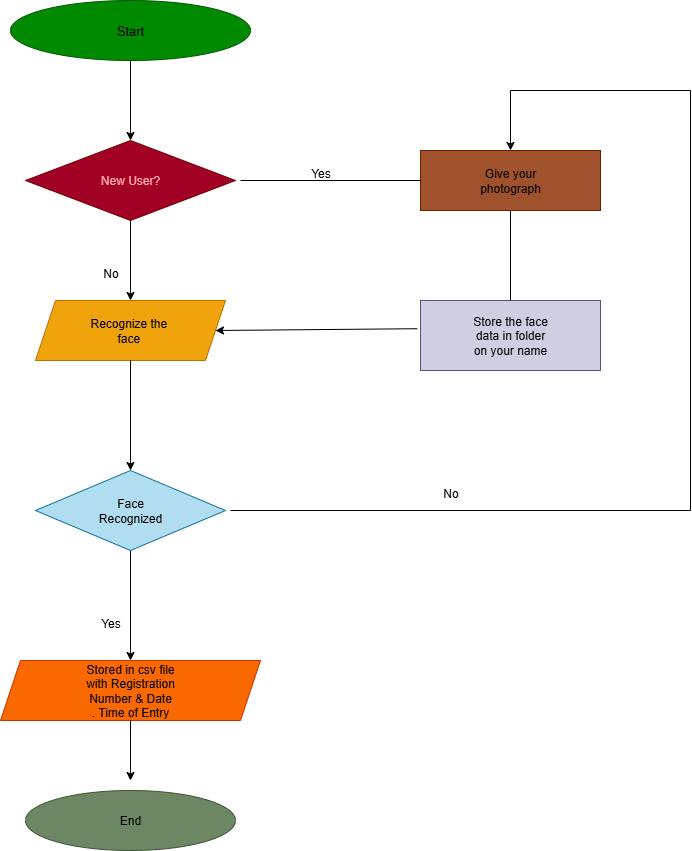

The diagram above was exported from draw.io. Its source (the exported page's mxGraphModel, read from the mxfile embedded in the PNG):
<mxGraphModel dx="1042" dy="562" grid="1" gridSize="10" guides="1" tooltips="1" connect="1" arrows="1" fold="1" page="1" pageScale="1" pageWidth="850" pageHeight="1100" background="none" math="0" shadow="0">
  <root>
    <mxCell id="0" />
    <mxCell id="1" parent="0" />
    <mxCell id="dM5spZoZNDCaudNQEG8n-1" value="&lt;font style=&quot;font-size: 13px; color: light-dark(rgb(0, 0, 0), rgb(237, 237, 237));&quot;&gt;Start&lt;/font&gt;" style="ellipse;whiteSpace=wrap;html=1;labelBackgroundColor=none;rounded=0;fillColor=#008a00;strokeColor=light-dark(#005700,#9AF39A);fontColor=#ffffff;" vertex="1" parent="1">
      <mxGeometry x="80" y="20" width="240" height="60" as="geometry" />
    </mxCell>
    <mxCell id="dM5spZoZNDCaudNQEG8n-2" value="&lt;font style=&quot;color: light-dark(rgb(255, 169, 169), rgb(213, 232, 212));&quot;&gt;New User?&lt;/font&gt;" style="rhombus;whiteSpace=wrap;html=1;labelBackgroundColor=none;rounded=0;fillColor=light-dark(#A20025,#660000);fontColor=#ffffff;strokeColor=light-dark(#6F0000,#660000);" vertex="1" parent="1">
      <mxGeometry x="95" y="160" width="210" height="80" as="geometry" />
    </mxCell>
    <mxCell id="dM5spZoZNDCaudNQEG8n-3" value="Recognize the&amp;nbsp;&lt;div&gt;face&amp;nbsp;&lt;/div&gt;" style="shape=parallelogram;perimeter=parallelogramPerimeter;whiteSpace=wrap;html=1;fixedSize=1;labelBackgroundColor=none;rounded=0;fillColor=#f0a30a;strokeColor=#BD7000;fontColor=#000000;" vertex="1" parent="1">
      <mxGeometry x="105" y="320" width="190" height="60" as="geometry" />
    </mxCell>
    <mxCell id="dM5spZoZNDCaudNQEG8n-4" value="Face&lt;div&gt;Recognized&lt;/div&gt;" style="rhombus;whiteSpace=wrap;html=1;labelBackgroundColor=none;rounded=0;fillColor=#b1ddf0;strokeColor=#10739e;" vertex="1" parent="1">
      <mxGeometry x="105" y="490" width="190" height="80" as="geometry" />
    </mxCell>
    <mxCell id="dM5spZoZNDCaudNQEG8n-5" value="Stored in csv file&lt;div&gt;with Registration&lt;/div&gt;&lt;div&gt;Number &amp;amp; Date&lt;/div&gt;&lt;div&gt;. Time of Entry&lt;/div&gt;" style="shape=parallelogram;perimeter=parallelogramPerimeter;whiteSpace=wrap;html=1;fixedSize=1;labelBackgroundColor=none;rounded=0;fillColor=#fa6800;fontColor=#000000;strokeColor=#C73500;" vertex="1" parent="1">
      <mxGeometry x="70" y="680" width="260" height="60" as="geometry" />
    </mxCell>
    <mxCell id="dM5spZoZNDCaudNQEG8n-6" value="&lt;font style=&quot;color: light-dark(rgb(0, 0, 0), rgb(213, 232, 212));&quot;&gt;Give your&lt;/font&gt;&lt;div&gt;&lt;font style=&quot;color: light-dark(rgb(0, 0, 0), rgb(213, 232, 212));&quot;&gt;photograph&lt;/font&gt;&lt;/div&gt;" style="rounded=0;whiteSpace=wrap;html=1;labelBackgroundColor=none;fillColor=#a0522d;fontColor=#ffffff;strokeColor=#6D1F00;" vertex="1" parent="1">
      <mxGeometry x="490" y="170" width="180" height="60" as="geometry" />
    </mxCell>
    <mxCell id="dM5spZoZNDCaudNQEG8n-7" value="Store the face&lt;div&gt;data in folder&lt;/div&gt;&lt;div&gt;on your name&lt;/div&gt;" style="rounded=0;whiteSpace=wrap;html=1;labelBackgroundColor=none;fillColor=#d0cee2;strokeColor=#56517e;" vertex="1" parent="1">
      <mxGeometry x="490" y="320" width="180" height="70" as="geometry" />
    </mxCell>
    <mxCell id="dM5spZoZNDCaudNQEG8n-8" value="" style="endArrow=none;html=1;rounded=0;entryX=0;entryY=0.5;entryDx=0;entryDy=0;labelBackgroundColor=none;fontColor=default;" edge="1" parent="1" target="dM5spZoZNDCaudNQEG8n-6">
      <mxGeometry width="50" height="50" relative="1" as="geometry">
        <mxPoint x="310" y="200" as="sourcePoint" />
        <mxPoint x="490" y="370" as="targetPoint" />
      </mxGeometry>
    </mxCell>
    <mxCell id="dM5spZoZNDCaudNQEG8n-9" value="" style="endArrow=none;html=1;rounded=0;entryX=0.5;entryY=1;entryDx=0;entryDy=0;exitX=0.5;exitY=0;exitDx=0;exitDy=0;labelBackgroundColor=none;fontColor=default;" edge="1" parent="1" source="dM5spZoZNDCaudNQEG8n-7" target="dM5spZoZNDCaudNQEG8n-6">
      <mxGeometry width="50" height="50" relative="1" as="geometry">
        <mxPoint x="440" y="420" as="sourcePoint" />
        <mxPoint x="490" y="370" as="targetPoint" />
      </mxGeometry>
    </mxCell>
    <mxCell id="dM5spZoZNDCaudNQEG8n-10" value="" style="endArrow=classic;html=1;rounded=0;entryX=1;entryY=0.5;entryDx=0;entryDy=0;exitX=-0.018;exitY=0.403;exitDx=0;exitDy=0;exitPerimeter=0;labelBackgroundColor=none;fontColor=default;" edge="1" parent="1" source="dM5spZoZNDCaudNQEG8n-7" target="dM5spZoZNDCaudNQEG8n-3">
      <mxGeometry width="50" height="50" relative="1" as="geometry">
        <mxPoint x="440" y="420" as="sourcePoint" />
        <mxPoint x="490" y="370" as="targetPoint" />
      </mxGeometry>
    </mxCell>
    <mxCell id="dM5spZoZNDCaudNQEG8n-11" value="" style="endArrow=classic;html=1;rounded=0;exitX=0.5;exitY=1;exitDx=0;exitDy=0;entryX=0.5;entryY=0;entryDx=0;entryDy=0;labelBackgroundColor=none;fontColor=default;" edge="1" parent="1" source="dM5spZoZNDCaudNQEG8n-3" target="dM5spZoZNDCaudNQEG8n-4">
      <mxGeometry width="50" height="50" relative="1" as="geometry">
        <mxPoint x="440" y="420" as="sourcePoint" />
        <mxPoint x="490" y="370" as="targetPoint" />
      </mxGeometry>
    </mxCell>
    <mxCell id="dM5spZoZNDCaudNQEG8n-12" value="" style="endArrow=classic;html=1;rounded=0;exitX=0.5;exitY=1;exitDx=0;exitDy=0;entryX=0.5;entryY=0;entryDx=0;entryDy=0;labelBackgroundColor=none;fontColor=default;" edge="1" parent="1" source="dM5spZoZNDCaudNQEG8n-2" target="dM5spZoZNDCaudNQEG8n-3">
      <mxGeometry width="50" height="50" relative="1" as="geometry">
        <mxPoint x="440" y="230" as="sourcePoint" />
        <mxPoint x="490" y="180" as="targetPoint" />
      </mxGeometry>
    </mxCell>
    <mxCell id="dM5spZoZNDCaudNQEG8n-13" value="" style="endArrow=classic;html=1;rounded=0;exitX=0.5;exitY=1;exitDx=0;exitDy=0;labelBackgroundColor=none;fontColor=default;" edge="1" parent="1" source="dM5spZoZNDCaudNQEG8n-1" target="dM5spZoZNDCaudNQEG8n-2">
      <mxGeometry width="50" height="50" relative="1" as="geometry">
        <mxPoint x="440" y="230" as="sourcePoint" />
        <mxPoint x="490" y="180" as="targetPoint" />
      </mxGeometry>
    </mxCell>
    <mxCell id="dM5spZoZNDCaudNQEG8n-16" value="" style="endArrow=classic;html=1;rounded=0;exitX=0.5;exitY=1;exitDx=0;exitDy=0;entryX=0.5;entryY=0;entryDx=0;entryDy=0;labelBackgroundColor=none;fontColor=default;" edge="1" parent="1" source="dM5spZoZNDCaudNQEG8n-4" target="dM5spZoZNDCaudNQEG8n-5">
      <mxGeometry width="50" height="50" relative="1" as="geometry">
        <mxPoint x="440" y="760" as="sourcePoint" />
        <mxPoint x="490" y="710" as="targetPoint" />
      </mxGeometry>
    </mxCell>
    <mxCell id="dM5spZoZNDCaudNQEG8n-17" value="" style="endArrow=classic;html=1;rounded=0;exitX=0.5;exitY=1;exitDx=0;exitDy=0;labelBackgroundColor=none;fontColor=default;" edge="1" parent="1" source="dM5spZoZNDCaudNQEG8n-5">
      <mxGeometry width="50" height="50" relative="1" as="geometry">
        <mxPoint x="440" y="760" as="sourcePoint" />
        <mxPoint x="200" y="800" as="targetPoint" />
      </mxGeometry>
    </mxCell>
    <mxCell id="dM5spZoZNDCaudNQEG8n-18" value="&lt;font style=&quot;color: light-dark(rgb(0, 0, 0), rgb(213, 232, 212));&quot;&gt;End&lt;/font&gt;" style="ellipse;whiteSpace=wrap;html=1;labelBackgroundColor=none;rounded=0;fillColor=#6d8764;strokeColor=#3A5431;fontColor=#ffffff;" vertex="1" parent="1">
      <mxGeometry x="95" y="810" width="210" height="60" as="geometry" />
    </mxCell>
    <mxCell id="dM5spZoZNDCaudNQEG8n-19" value="" style="endArrow=classic;html=1;rounded=0;entryX=0.5;entryY=0;entryDx=0;entryDy=0;labelBackgroundColor=none;fontColor=default;" edge="1" parent="1" target="dM5spZoZNDCaudNQEG8n-6">
      <mxGeometry width="50" height="50" relative="1" as="geometry">
        <mxPoint x="580" y="110" as="sourcePoint" />
        <mxPoint x="490" y="150" as="targetPoint" />
      </mxGeometry>
    </mxCell>
    <mxCell id="dM5spZoZNDCaudNQEG8n-20" value="" style="endArrow=none;html=1;rounded=0;labelBackgroundColor=none;fontColor=default;" edge="1" parent="1">
      <mxGeometry width="50" height="50" relative="1" as="geometry">
        <mxPoint x="580" y="110" as="sourcePoint" />
        <mxPoint x="760" y="110" as="targetPoint" />
      </mxGeometry>
    </mxCell>
    <mxCell id="dM5spZoZNDCaudNQEG8n-21" value="" style="endArrow=none;html=1;rounded=0;labelBackgroundColor=none;fontColor=default;" edge="1" parent="1">
      <mxGeometry width="50" height="50" relative="1" as="geometry">
        <mxPoint x="760" y="530" as="sourcePoint" />
        <mxPoint x="760" y="110" as="targetPoint" />
      </mxGeometry>
    </mxCell>
    <mxCell id="dM5spZoZNDCaudNQEG8n-22" value="" style="endArrow=none;html=1;rounded=0;labelBackgroundColor=none;fontColor=default;" edge="1" parent="1">
      <mxGeometry width="50" height="50" relative="1" as="geometry">
        <mxPoint x="300" y="530" as="sourcePoint" />
        <mxPoint x="760" y="530" as="targetPoint" />
      </mxGeometry>
    </mxCell>
    <mxCell id="dM5spZoZNDCaudNQEG8n-24" value="Yes" style="text;html=1;align=center;verticalAlign=middle;resizable=0;points=[];autosize=1;strokeColor=none;fillColor=none;" vertex="1" parent="1">
      <mxGeometry x="370" y="178" width="40" height="30" as="geometry" />
    </mxCell>
    <mxCell id="dM5spZoZNDCaudNQEG8n-26" value="No" style="text;html=1;align=center;verticalAlign=middle;resizable=0;points=[];autosize=1;strokeColor=none;fillColor=none;" vertex="1" parent="1">
      <mxGeometry x="500" y="498" width="40" height="30" as="geometry" />
    </mxCell>
    <mxCell id="dM5spZoZNDCaudNQEG8n-27" value="No" style="text;html=1;align=center;verticalAlign=middle;resizable=0;points=[];autosize=1;strokeColor=none;fillColor=none;" vertex="1" parent="1">
      <mxGeometry x="160" y="278" width="40" height="30" as="geometry" />
    </mxCell>
    <mxCell id="dM5spZoZNDCaudNQEG8n-28" value="Yes" style="text;html=1;align=center;verticalAlign=middle;resizable=0;points=[];autosize=1;strokeColor=none;fillColor=none;" vertex="1" parent="1">
      <mxGeometry x="160" y="628" width="40" height="30" as="geometry" />
    </mxCell>
  </root>
</mxGraphModel>